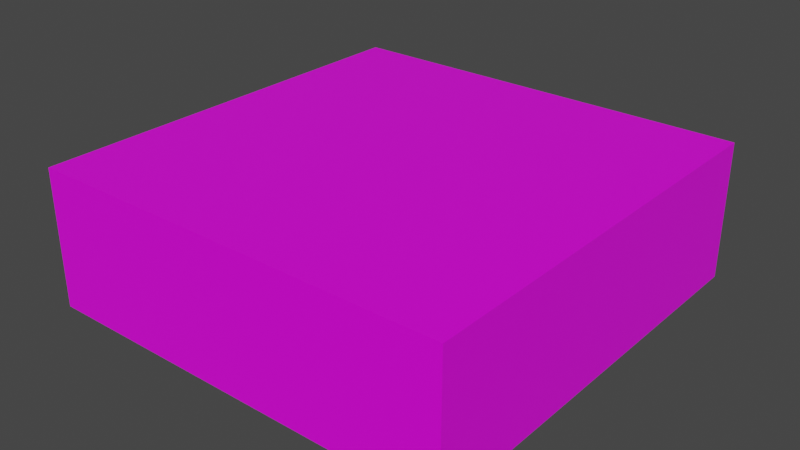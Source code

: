 # Source: Cubeplatform2.blend  (saved by Blender 2.80.75; exported with 4.5.12 LTS)
import bpy
from mathutils import Matrix  # noqa: F401  (used for matrix-valued properties, if any)

bpy.ops.wm.read_factory_settings(use_empty=True)
scene = bpy.context.scene
scene.name = 'Scene'

# ---- collections
col_collection = bpy.data.collections.new('Collection'); scene.collection.children.link(col_collection)

# ---- images (referenced by path relative to the original .blend; pixels are not part of the script)
import os
ASSET_DIR = os.environ.get("B2B_ASSET_DIR", "")  # directory of the original .blend (textures are referenced by path, not embedded)
HERE = os.path.dirname(os.path.abspath(__file__))  # packed textures are extracted next to this script under _unpacked/

def load_image(name, relpath, width, height, colorspace="sRGB"):
    """Load a texture the original file referenced (path relative to the .blend, or extracted next to this script)."""
    p = next((c for c in (os.path.join(HERE, relpath), os.path.join(ASSET_DIR, relpath)) if relpath and os.path.exists(c)), "")
    if p:
        img = bpy.data.images.load(p, check_existing=True)
        img.name = name
    else:  # same state as the original file: an image datablock whose file is absent (Cycles renders it pink)
        img = bpy.data.images.new(name, width, height)
        img.source = "FILE"
        img.filepath = "//" + (relpath or name)
    img.colorspace_settings.name = colorspace
    return img
img_compass2_jpg = load_image('Compass2.jpg', 'Compass2.jpg', 1024, 1024, 'sRGB')

# ---- materials (node trees are filled in below, after node groups)
mat_compass2 = bpy.data.materials.new('compass2')
mat_compass2.alpha_threshold = 0.0
mat_compass2.use_transparent_shadow = False
mat_compass2.line_color = (0.0, 0.0, 0.0, 1.0)

# ---- material node trees
mat_compass2.use_nodes = True; mat_compass2.node_tree.nodes.clear()
_N = mat_compass2.node_tree.nodes; _L = mat_compass2.node_tree.links
n0 = _N.new('ShaderNodeOutputMaterial'); n0.name = 'Material Output'; n0.location = (300, 238)
n1 = _N.new('ShaderNodeBsdfPrincipled'); n1.name = 'Principled BSDF'; n1.location = (10, 238)
n1.distribution = 'GGX'
n1.subsurface_method = 'BURLEY'
n1.inputs[2].default_value = 0.4
n1.inputs[3].default_value = 1.45
n1.inputs[27].default_value = (0.0, 0.0, 0.0, 1.0)
n1.inputs[28].default_value = 1.0
n2 = _N.new('ShaderNodeTexImage'); n2.name = 'Image Texture'; n2.location = (-280, 218)
n2.image = img_compass2_jpg
_L.new(n1.outputs[0], n0.inputs[0])
_L.new(n2.outputs[0], n1.inputs[0])
n0.is_active_output = True

# ---- world
world_world = bpy.data.worlds.new('World'); scene.world = world_world
world_world.use_nodes = True; world_world.node_tree.nodes.clear()
_N = world_world.node_tree.nodes; _L = world_world.node_tree.links
n0 = _N.new('ShaderNodeOutputWorld'); n0.name = 'World Output'; n0.location = (300, 300)
n1 = _N.new('ShaderNodeBackground'); n1.name = 'Background'; n1.location = (10, 300)
n1.inputs[0].default_value = (0.05088, 0.05088, 0.05088, 1.0)
_L.new(n1.outputs[0], n0.inputs[0])
n0.is_active_output = True
world_world.color = (0.05088, 0.05088, 0.05088)
world_world.use_sun_shadow = False
world_world.sun_shadow_jitter_overblur = 0.0

# ---- meshes
me_cube_002 = bpy.data.meshes.new('Cube.002')
me_cube_002.from_pydata([(8.456, 8.456, 8.456), (8.456, 8.456, -8.456), (8.456, -8.456, 8.456), (8.456, -8.456, -8.456), (-8.456, 8.456, 8.456), (-8.456, 8.456, -8.456), (-8.456, -8.456, 8.456), (-8.456, -8.456, -8.456)], [], [(0, 4, 6, 2), (3, 2, 6, 7), (7, 6, 4, 5), (5, 1, 3, 7), (1, 0, 2, 3), (5, 4, 0, 1)])
_uv = me_cube_002.uv_layers.new(name='UVMap')
_uv.uv.foreach_set('vector', [9.919e-05, 9.941e-05, 0.9999, 9.919e-05, 0.9999, 0.9841, 9.924e-05, 0.9841, 0.375, 0.25, 0.625, 0.25, 0.625, 0.5, 0.375, 0.5, 0.375, 0.5, 0.625, 0.5, 0.625, 0.75, 0.375, 0.75, 0.375, 0.75, 0.625, 0.75, 0.625, 1.0, 0.375, 1.0, 0.125, 0.5, 0.375, 0.5, 0.375, 0.75, 0.125, 0.75, 0.625, 0.5, 0.875, 0.5, 0.875, 0.75, 0.625, 0.75])
me_cube_002.materials.append(mat_compass2)
me_cube_002.use_remesh_preserve_volume = False
me_cube_002.use_remesh_preserve_attributes = False
me_cube_002.use_mirror_vertex_groups = False
me_cube_002.update()

# ---- objects
ob_cube_002 = bpy.data.objects.new('Cube.002', me_cube_002)

# ---- transforms, parenting, visibility, modifiers, constraints
ob_cube_002.location = (0.7816, 1.863, 1.104)
ob_cube_002.scale = (1.0, 1.0, 0.3241)
ob_cube_002.lock_rotations_4d = False
ob_cube_002.empty_display_type = 'ARROWS'
ob_cube_002.lineart.crease_threshold = 0.0

# ---- collection membership
col_collection.objects.link(ob_cube_002)

# ---- scene / render settings (as saved in the file)
scene.frame_start = 1; scene.frame_end = 250; scene.frame_set(0)
scene.render.engine = 'BLENDER_EEVEE_NEXT'
scene.cycles.use_denoising = False
scene.cycles.samples = 128
scene.cycles.sampling_pattern = 'TABULATED_SOBOL'
scene.cycles.use_adaptive_sampling = False
scene.cycles.use_light_tree = False
scene.view_settings.view_transform = 'Filmic'
bpy.context.view_layer.update()

# ---- added for rendering (the .blend has no active camera and no usable light): camera, sun
cam_auto = bpy.data.cameras.new('AutoCamera')
cam_auto.lens = 50.0
cam_auto.sensor_width = 36.0
cam_auto.clip_end = 1000.0
ob_auto_camera = bpy.data.objects.new('AutoCamera', cam_auto)
scene.collection.objects.link(ob_auto_camera)
ob_auto_camera.location = (23.4843, -25.3802, 19.2664)
ob_auto_camera.rotation_euler = (1.09748, -7.21219e-08, 0.694738)
scene.camera = ob_auto_camera
light_auto_sun = bpy.data.lights.new('AutoSun', 'SUN')
light_auto_sun.energy = 3.0
light_auto_sun.angle = 0.0523599
ob_auto_sun = bpy.data.objects.new('AutoSun', light_auto_sun)
scene.collection.objects.link(ob_auto_sun)
ob_auto_sun.rotation_euler = (0.872665, 0.174533, 0.523599)
bpy.context.view_layer.update()
